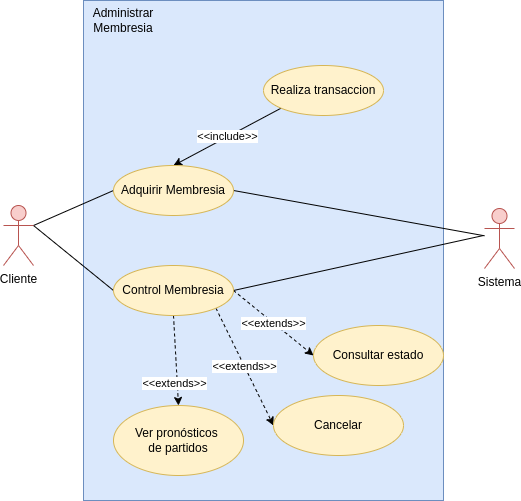

The diagram above was exported from draw.io. Its source (the exported page's mxGraphModel, read from the mxfile embedded in the PNG):
<mxGraphModel dx="782" dy="679" grid="1" gridSize="10" guides="1" tooltips="1" connect="1" arrows="1" fold="1" page="1" pageScale="1" pageWidth="850" pageHeight="1100" math="0" shadow="0">
  <root>
    <mxCell id="3rXRYjAAaVeTulTv-rwH-0" />
    <mxCell id="3rXRYjAAaVeTulTv-rwH-1" parent="3rXRYjAAaVeTulTv-rwH-0" />
    <mxCell id="FnzTWH3-GHjuRJzAZ401-0" value="" style="rounded=0;whiteSpace=wrap;html=1;fillColor=#dae8fc;strokeColor=#6c8ebf;align=left;" vertex="1" parent="3rXRYjAAaVeTulTv-rwH-1">
      <mxGeometry x="210" y="65" width="360" height="500" as="geometry" />
    </mxCell>
    <mxCell id="FnzTWH3-GHjuRJzAZ401-1" style="rounded=0;orthogonalLoop=1;jettySize=auto;html=1;exitX=1;exitY=0.3333333333333333;exitDx=0;exitDy=0;exitPerimeter=0;entryX=0;entryY=0.5;entryDx=0;entryDy=0;endArrow=none;endFill=0;" edge="1" parent="3rXRYjAAaVeTulTv-rwH-1" source="FnzTWH3-GHjuRJzAZ401-3" target="FnzTWH3-GHjuRJzAZ401-13">
      <mxGeometry relative="1" as="geometry" />
    </mxCell>
    <mxCell id="FnzTWH3-GHjuRJzAZ401-2" style="edgeStyle=none;rounded=0;orthogonalLoop=1;jettySize=auto;html=1;exitX=1;exitY=0.3333333333333333;exitDx=0;exitDy=0;exitPerimeter=0;entryX=0;entryY=0.5;entryDx=0;entryDy=0;endArrow=none;endFill=0;" edge="1" parent="3rXRYjAAaVeTulTv-rwH-1" source="FnzTWH3-GHjuRJzAZ401-3" target="FnzTWH3-GHjuRJzAZ401-6">
      <mxGeometry relative="1" as="geometry" />
    </mxCell>
    <mxCell id="FnzTWH3-GHjuRJzAZ401-3" value="Cliente" style="shape=umlActor;verticalLabelPosition=bottom;verticalAlign=top;html=1;outlineConnect=0;fillColor=#f8cecc;strokeColor=#b85450;" vertex="1" parent="3rXRYjAAaVeTulTv-rwH-1">
      <mxGeometry x="130" y="270" width="30" height="60" as="geometry" />
    </mxCell>
    <mxCell id="FnzTWH3-GHjuRJzAZ401-4" value="&amp;lt;&amp;lt;include&amp;gt;&amp;gt;" style="edgeStyle=none;rounded=0;orthogonalLoop=1;jettySize=auto;html=1;exitX=0.5;exitY=0;exitDx=0;exitDy=0;entryX=0;entryY=1;entryDx=0;entryDy=0;endArrow=none;endFill=0;startArrow=classic;startFill=1;" edge="1" parent="3rXRYjAAaVeTulTv-rwH-1" source="FnzTWH3-GHjuRJzAZ401-6" target="FnzTWH3-GHjuRJzAZ401-18">
      <mxGeometry relative="1" as="geometry" />
    </mxCell>
    <mxCell id="FnzTWH3-GHjuRJzAZ401-5" style="edgeStyle=none;rounded=0;orthogonalLoop=1;jettySize=auto;html=1;exitX=1;exitY=0.5;exitDx=0;exitDy=0;endArrow=none;endFill=0;" edge="1" parent="3rXRYjAAaVeTulTv-rwH-1" source="FnzTWH3-GHjuRJzAZ401-6" target="FnzTWH3-GHjuRJzAZ401-7">
      <mxGeometry relative="1" as="geometry" />
    </mxCell>
    <mxCell id="FnzTWH3-GHjuRJzAZ401-6" value="Adquirir Membresia" style="ellipse;whiteSpace=wrap;html=1;fillColor=#fff2cc;strokeColor=#d6b656;" vertex="1" parent="3rXRYjAAaVeTulTv-rwH-1">
      <mxGeometry x="240" y="230" width="120" height="50" as="geometry" />
    </mxCell>
    <mxCell id="FnzTWH3-GHjuRJzAZ401-7" value="Sistema" style="shape=umlActor;verticalLabelPosition=bottom;verticalAlign=top;html=1;outlineConnect=0;fillColor=#f8cecc;strokeColor=#b85450;" vertex="1" parent="3rXRYjAAaVeTulTv-rwH-1">
      <mxGeometry x="611" y="273" width="30" height="60" as="geometry" />
    </mxCell>
    <mxCell id="FnzTWH3-GHjuRJzAZ401-8" value="&amp;lt;&amp;lt;extends&amp;gt;&amp;gt;" style="edgeStyle=none;rounded=0;orthogonalLoop=1;jettySize=auto;html=1;exitX=1;exitY=0.5;exitDx=0;exitDy=0;entryX=0;entryY=0.5;entryDx=0;entryDy=0;endArrow=classic;endFill=1;dashed=1;" edge="1" parent="3rXRYjAAaVeTulTv-rwH-1" source="FnzTWH3-GHjuRJzAZ401-13" target="FnzTWH3-GHjuRJzAZ401-16">
      <mxGeometry relative="1" as="geometry" />
    </mxCell>
    <mxCell id="FnzTWH3-GHjuRJzAZ401-11" value="&amp;lt;&amp;lt;extends&amp;gt;&amp;gt;" style="edgeStyle=none;rounded=0;orthogonalLoop=1;jettySize=auto;html=1;exitX=1;exitY=1;exitDx=0;exitDy=0;entryX=0;entryY=0.5;entryDx=0;entryDy=0;endArrow=classic;endFill=1;dashed=1;" edge="1" parent="3rXRYjAAaVeTulTv-rwH-1" source="FnzTWH3-GHjuRJzAZ401-13" target="FnzTWH3-GHjuRJzAZ401-15">
      <mxGeometry relative="1" as="geometry" />
    </mxCell>
    <mxCell id="FnzTWH3-GHjuRJzAZ401-12" style="edgeStyle=none;rounded=0;orthogonalLoop=1;jettySize=auto;html=1;exitX=1;exitY=0.5;exitDx=0;exitDy=0;endArrow=none;endFill=0;" edge="1" parent="3rXRYjAAaVeTulTv-rwH-1" source="FnzTWH3-GHjuRJzAZ401-13">
      <mxGeometry relative="1" as="geometry">
        <mxPoint x="610" y="300" as="targetPoint" />
      </mxGeometry>
    </mxCell>
    <mxCell id="ppLz7tCnbR8HAYKWYNsv-2" style="rounded=0;orthogonalLoop=1;jettySize=auto;html=1;exitX=0.5;exitY=1;exitDx=0;exitDy=0;entryX=0.5;entryY=0;entryDx=0;entryDy=0;dashed=1;" edge="1" parent="3rXRYjAAaVeTulTv-rwH-1" source="FnzTWH3-GHjuRJzAZ401-13" target="ppLz7tCnbR8HAYKWYNsv-0">
      <mxGeometry relative="1" as="geometry" />
    </mxCell>
    <mxCell id="ppLz7tCnbR8HAYKWYNsv-3" value="&amp;lt;&amp;lt;extends&amp;gt;&amp;gt;" style="edgeLabel;html=1;align=center;verticalAlign=middle;resizable=0;points=[];" vertex="1" connectable="0" parent="ppLz7tCnbR8HAYKWYNsv-2">
      <mxGeometry x="0.4905" y="-3" relative="1" as="geometry">
        <mxPoint as="offset" />
      </mxGeometry>
    </mxCell>
    <mxCell id="FnzTWH3-GHjuRJzAZ401-13" value="Control Membresia" style="ellipse;whiteSpace=wrap;html=1;fillColor=#fff2cc;strokeColor=#d6b656;" vertex="1" parent="3rXRYjAAaVeTulTv-rwH-1">
      <mxGeometry x="240" y="330" width="120" height="50" as="geometry" />
    </mxCell>
    <mxCell id="FnzTWH3-GHjuRJzAZ401-15" value="Cancelar" style="ellipse;whiteSpace=wrap;html=1;fillColor=#fff2cc;strokeColor=#d6b656;" vertex="1" parent="3rXRYjAAaVeTulTv-rwH-1">
      <mxGeometry x="400" y="460" width="130" height="60" as="geometry" />
    </mxCell>
    <mxCell id="FnzTWH3-GHjuRJzAZ401-16" value="Consultar estado" style="ellipse;whiteSpace=wrap;html=1;fillColor=#fff2cc;strokeColor=#d6b656;" vertex="1" parent="3rXRYjAAaVeTulTv-rwH-1">
      <mxGeometry x="440" y="390" width="130" height="60" as="geometry" />
    </mxCell>
    <mxCell id="FnzTWH3-GHjuRJzAZ401-18" value="Realiza transaccion" style="ellipse;whiteSpace=wrap;html=1;fillColor=#fff2cc;strokeColor=#d6b656;" vertex="1" parent="3rXRYjAAaVeTulTv-rwH-1">
      <mxGeometry x="390" y="130" width="120" height="50" as="geometry" />
    </mxCell>
    <mxCell id="FnzTWH3-GHjuRJzAZ401-20" value="Administrar Membresia" style="text;html=1;strokeColor=none;fillColor=none;align=center;verticalAlign=middle;whiteSpace=wrap;rounded=0;" vertex="1" parent="3rXRYjAAaVeTulTv-rwH-1">
      <mxGeometry x="220" y="70" width="60" height="30" as="geometry" />
    </mxCell>
    <mxCell id="ppLz7tCnbR8HAYKWYNsv-0" value="Ver pronósticos &lt;br&gt;de partidos" style="ellipse;whiteSpace=wrap;html=1;fillColor=#fff2cc;strokeColor=#d6b656;" vertex="1" parent="3rXRYjAAaVeTulTv-rwH-1">
      <mxGeometry x="240" y="470" width="130" height="70" as="geometry" />
    </mxCell>
  </root>
</mxGraphModel>